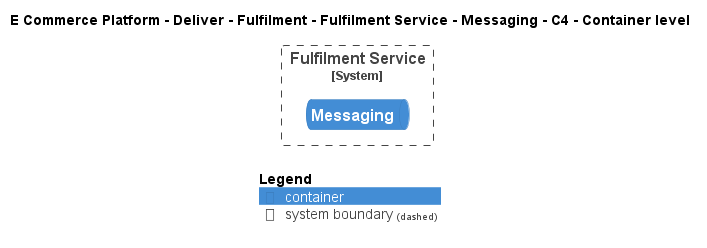

The diagram above was rendered by PlantUML. Its source (embedded in the PNG):
@startuml
!include ..\..\..\..\..\..\..\.c4s\C4_Container.puml

AddElementTag("c4interflow:lifecycle:new", $bgColor=green, $fontColor=#ffffff, $borderColor=green, $shadowing="False")
AddElementTag("c4interflow:lifecycle:changed", $bgColor=orange, $fontColor=#ffffff, $borderColor=orange, $shadowing="False")
AddElementTag("c4interflow:lifecycle:removed", $bgColor=red, $fontColor=#ffffff, $borderColor=red, $shadowing="False")

AddRelTag("c4interflow:lifecycle:new", $textColor=green, $lineColor=green)
AddRelTag("c4interflow:lifecycle:changed", $textColor=orange, $lineColor=orange)
AddRelTag("c4interflow:lifecycle:removed", $textColor=red, $lineColor=red)

SHOW_PERSON_PORTRAIT()
LAYOUT_TOP_DOWN()

skinparam linetype polyline

title E Commerce Platform - Deliver - Fulfilment - Fulfilment Service - Messaging - C4 - Container level


System_Boundary(ECommercePlatform.Deliver.Fulfilment.SoftwareSystems.FulfilmentService, "Fulfilment Service") {
    ContainerQueue(ECommercePlatform.Deliver.Fulfilment.SoftwareSystems.FulfilmentService.Containers.Messaging, "Messaging", "", "")
}



SHOW_LEGEND()
@enduml